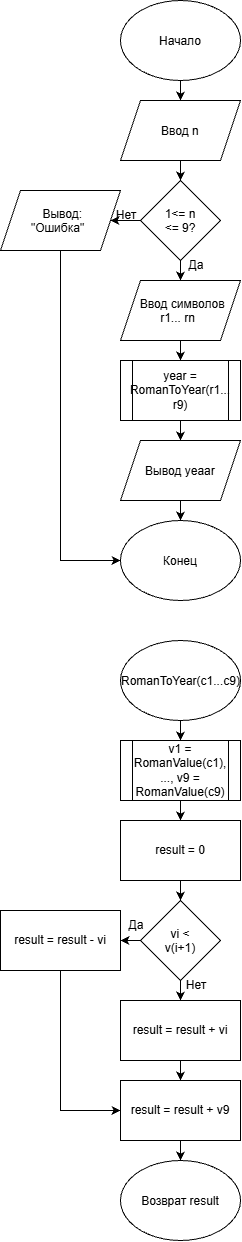

The diagram above was exported from draw.io. Its source (the exported page's mxGraphModel, read from the mxfile embedded in the PNG):
<mxGraphModel dx="1030" dy="535" grid="1" gridSize="10" guides="1" tooltips="1" connect="1" arrows="1" fold="1" page="1" pageScale="1" pageWidth="827" pageHeight="1169" math="0" shadow="0">
  <root>
    <mxCell id="0" />
    <mxCell id="1" parent="0" />
    <mxCell id="oC_eNA3036wfG64L6BcL-10" edge="1" parent="1" source="oC_eNA3036wfG64L6BcL-1" style="edgeStyle=orthogonalEdgeStyle;rounded=0;orthogonalLoop=1;jettySize=auto;html=1;exitX=0.5;exitY=1;exitDx=0;exitDy=0;entryX=0.5;entryY=0;entryDx=0;entryDy=0;defaultLabelBackgroundColor=page;" target="oC_eNA3036wfG64L6BcL-3">
      <mxGeometry relative="1" as="geometry" />
    </mxCell>
    <mxCell id="oC_eNA3036wfG64L6BcL-1" parent="1" style="ellipse;whiteSpace=wrap;html=1;shapeInside=1;" value="Начало" vertex="1">
      <mxGeometry height="80" width="120" x="354" y="40" as="geometry" />
    </mxCell>
    <mxCell id="oC_eNA3036wfG64L6BcL-11" edge="1" parent="1" source="oC_eNA3036wfG64L6BcL-3" style="edgeStyle=orthogonalEdgeStyle;rounded=0;orthogonalLoop=1;jettySize=auto;html=1;exitX=0.5;exitY=1;exitDx=0;exitDy=0;entryX=0.5;entryY=0;entryDx=0;entryDy=0;defaultLabelBackgroundColor=page;" target="oC_eNA3036wfG64L6BcL-4">
      <mxGeometry relative="1" as="geometry" />
    </mxCell>
    <mxCell id="oC_eNA3036wfG64L6BcL-3" parent="1" style="shape=parallelogram;perimeter=parallelogramPerimeter;whiteSpace=wrap;html=1;shapeInside=1;fixedSize=1;" value="Ввод n" vertex="1">
      <mxGeometry height="60" width="120" x="354" y="140" as="geometry" />
    </mxCell>
    <mxCell id="oC_eNA3036wfG64L6BcL-12" edge="1" parent="1" source="oC_eNA3036wfG64L6BcL-4" style="edgeStyle=orthogonalEdgeStyle;rounded=0;orthogonalLoop=1;jettySize=auto;html=1;exitX=0;exitY=0.5;exitDx=0;exitDy=0;entryX=1;entryY=0.5;entryDx=0;entryDy=0;defaultLabelBackgroundColor=page;" target="oC_eNA3036wfG64L6BcL-5">
      <mxGeometry relative="1" as="geometry" />
    </mxCell>
    <mxCell id="oC_eNA3036wfG64L6BcL-13" edge="1" parent="1" source="oC_eNA3036wfG64L6BcL-4" style="edgeStyle=orthogonalEdgeStyle;rounded=0;orthogonalLoop=1;jettySize=auto;html=1;exitX=0.5;exitY=1;exitDx=0;exitDy=0;entryX=0.5;entryY=0;entryDx=0;entryDy=0;defaultLabelBackgroundColor=page;" target="oC_eNA3036wfG64L6BcL-6">
      <mxGeometry relative="1" as="geometry" />
    </mxCell>
    <mxCell id="oC_eNA3036wfG64L6BcL-4" parent="1" style="rhombus;whiteSpace=wrap;html=1;shapeInside=1;" value="1&amp;lt;= n &amp;lt;= 9?" vertex="1">
      <mxGeometry height="80" width="80" x="374" y="220" as="geometry" />
    </mxCell>
    <mxCell id="oC_eNA3036wfG64L6BcL-17" edge="1" parent="1" source="oC_eNA3036wfG64L6BcL-5" style="edgeStyle=orthogonalEdgeStyle;rounded=0;orthogonalLoop=1;jettySize=auto;html=1;exitX=0.5;exitY=1;exitDx=0;exitDy=0;entryX=0;entryY=0.5;entryDx=0;entryDy=0;defaultLabelBackgroundColor=page;" target="oC_eNA3036wfG64L6BcL-9">
      <mxGeometry relative="1" as="geometry" />
    </mxCell>
    <mxCell id="oC_eNA3036wfG64L6BcL-5" parent="1" style="shape=parallelogram;perimeter=parallelogramPerimeter;whiteSpace=wrap;html=1;shapeInside=1;fixedSize=1;" value="Вывод: &quot;Ошибка&quot;" vertex="1">
      <mxGeometry height="60" width="120" x="234" y="230" as="geometry" />
    </mxCell>
    <mxCell id="oC_eNA3036wfG64L6BcL-14" edge="1" parent="1" source="oC_eNA3036wfG64L6BcL-6" style="edgeStyle=orthogonalEdgeStyle;rounded=0;orthogonalLoop=1;jettySize=auto;html=1;exitX=0.5;exitY=1;exitDx=0;exitDy=0;entryX=0.5;entryY=0;entryDx=0;entryDy=0;defaultLabelBackgroundColor=page;" target="oC_eNA3036wfG64L6BcL-7">
      <mxGeometry relative="1" as="geometry" />
    </mxCell>
    <mxCell id="oC_eNA3036wfG64L6BcL-6" parent="1" style="shape=parallelogram;perimeter=parallelogramPerimeter;whiteSpace=wrap;html=1;shapeInside=1;fixedSize=1;" value="Ввод символов r1... rn" vertex="1">
      <mxGeometry height="60" width="120" x="354" y="320" as="geometry" />
    </mxCell>
    <mxCell id="oC_eNA3036wfG64L6BcL-15" edge="1" parent="1" source="oC_eNA3036wfG64L6BcL-7" style="edgeStyle=orthogonalEdgeStyle;rounded=0;orthogonalLoop=1;jettySize=auto;html=1;exitX=0.5;exitY=1;exitDx=0;exitDy=0;entryX=0.5;entryY=0;entryDx=0;entryDy=0;defaultLabelBackgroundColor=page;" target="oC_eNA3036wfG64L6BcL-8">
      <mxGeometry relative="1" as="geometry" />
    </mxCell>
    <mxCell id="oC_eNA3036wfG64L6BcL-7" parent="1" style="shape=process;whiteSpace=wrap;html=1;backgroundOutline=1;" value="year = RomanToYear(r1... r9)" vertex="1">
      <mxGeometry height="60" width="120" x="354" y="400" as="geometry" />
    </mxCell>
    <mxCell id="oC_eNA3036wfG64L6BcL-16" edge="1" parent="1" source="oC_eNA3036wfG64L6BcL-8" style="edgeStyle=orthogonalEdgeStyle;rounded=0;orthogonalLoop=1;jettySize=auto;html=1;exitX=0.5;exitY=1;exitDx=0;exitDy=0;entryX=0.5;entryY=0;entryDx=0;entryDy=0;defaultLabelBackgroundColor=page;" target="oC_eNA3036wfG64L6BcL-9">
      <mxGeometry relative="1" as="geometry" />
    </mxCell>
    <mxCell id="oC_eNA3036wfG64L6BcL-8" parent="1" style="shape=parallelogram;perimeter=parallelogramPerimeter;whiteSpace=wrap;html=1;shapeInside=1;fixedSize=1;" value="Вывод yeaar" vertex="1">
      <mxGeometry height="60" width="120" x="354" y="480" as="geometry" />
    </mxCell>
    <mxCell id="oC_eNA3036wfG64L6BcL-9" parent="1" style="ellipse;whiteSpace=wrap;html=1;shapeInside=1;" value="Конец" vertex="1">
      <mxGeometry height="80" width="120" x="354" y="560" as="geometry" />
    </mxCell>
    <mxCell id="oC_eNA3036wfG64L6BcL-26" edge="1" parent="1" source="oC_eNA3036wfG64L6BcL-18" style="edgeStyle=orthogonalEdgeStyle;rounded=0;orthogonalLoop=1;jettySize=auto;html=1;exitX=0.5;exitY=1;exitDx=0;exitDy=0;entryX=0.5;entryY=0;entryDx=0;entryDy=0;defaultLabelBackgroundColor=page;" target="oC_eNA3036wfG64L6BcL-19">
      <mxGeometry relative="1" as="geometry" />
    </mxCell>
    <mxCell id="oC_eNA3036wfG64L6BcL-18" parent="1" style="ellipse;whiteSpace=wrap;html=1;shapeInside=1;" value="RomanToYear(c1...c9)" vertex="1">
      <mxGeometry height="80" width="120" x="354" y="680" as="geometry" />
    </mxCell>
    <mxCell id="oC_eNA3036wfG64L6BcL-27" edge="1" parent="1" source="oC_eNA3036wfG64L6BcL-19" style="edgeStyle=orthogonalEdgeStyle;rounded=0;orthogonalLoop=1;jettySize=auto;html=1;exitX=0.5;exitY=1;exitDx=0;exitDy=0;entryX=0.5;entryY=0;entryDx=0;entryDy=0;defaultLabelBackgroundColor=page;" target="oC_eNA3036wfG64L6BcL-20">
      <mxGeometry relative="1" as="geometry" />
    </mxCell>
    <mxCell id="oC_eNA3036wfG64L6BcL-19" parent="1" style="shape=process;whiteSpace=wrap;html=1;backgroundOutline=1;" value="v1 = RomanValue(c1), ..., v9 = RomanValue(c9)" vertex="1">
      <mxGeometry height="60" width="120" x="354" y="780" as="geometry" />
    </mxCell>
    <mxCell id="oC_eNA3036wfG64L6BcL-28" edge="1" parent="1" source="oC_eNA3036wfG64L6BcL-20" style="edgeStyle=orthogonalEdgeStyle;rounded=0;orthogonalLoop=1;jettySize=auto;html=1;exitX=0.5;exitY=1;exitDx=0;exitDy=0;entryX=0.5;entryY=0;entryDx=0;entryDy=0;defaultLabelBackgroundColor=page;" target="oC_eNA3036wfG64L6BcL-21">
      <mxGeometry relative="1" as="geometry" />
    </mxCell>
    <mxCell id="oC_eNA3036wfG64L6BcL-20" parent="1" style="rounded=0;whiteSpace=wrap;html=1;" value="result = 0" vertex="1">
      <mxGeometry height="60" width="120" x="354" y="860" as="geometry" />
    </mxCell>
    <mxCell id="oC_eNA3036wfG64L6BcL-29" edge="1" parent="1" source="oC_eNA3036wfG64L6BcL-21" style="edgeStyle=orthogonalEdgeStyle;rounded=0;orthogonalLoop=1;jettySize=auto;html=1;exitX=0;exitY=0.5;exitDx=0;exitDy=0;entryX=1;entryY=0.5;entryDx=0;entryDy=0;defaultLabelBackgroundColor=page;" target="oC_eNA3036wfG64L6BcL-22">
      <mxGeometry relative="1" as="geometry" />
    </mxCell>
    <mxCell id="oC_eNA3036wfG64L6BcL-30" edge="1" parent="1" source="oC_eNA3036wfG64L6BcL-21" style="edgeStyle=orthogonalEdgeStyle;rounded=0;orthogonalLoop=1;jettySize=auto;html=1;exitX=0.5;exitY=1;exitDx=0;exitDy=0;entryX=0.5;entryY=0;entryDx=0;entryDy=0;defaultLabelBackgroundColor=page;" target="oC_eNA3036wfG64L6BcL-23">
      <mxGeometry relative="1" as="geometry" />
    </mxCell>
    <mxCell id="oC_eNA3036wfG64L6BcL-21" parent="1" style="rhombus;whiteSpace=wrap;html=1;shapeInside=1;" value="vi &amp;lt; v(i+1)" vertex="1">
      <mxGeometry height="80" width="80" x="374" y="940" as="geometry" />
    </mxCell>
    <mxCell id="oC_eNA3036wfG64L6BcL-32" edge="1" parent="1" source="oC_eNA3036wfG64L6BcL-22" style="edgeStyle=orthogonalEdgeStyle;rounded=0;orthogonalLoop=1;jettySize=auto;html=1;exitX=0.5;exitY=1;exitDx=0;exitDy=0;entryX=0;entryY=0.5;entryDx=0;entryDy=0;defaultLabelBackgroundColor=page;" target="oC_eNA3036wfG64L6BcL-24">
      <mxGeometry relative="1" as="geometry" />
    </mxCell>
    <mxCell id="oC_eNA3036wfG64L6BcL-22" parent="1" style="rounded=0;whiteSpace=wrap;html=1;" value="result = result - vi" vertex="1">
      <mxGeometry height="60" width="120" x="234" y="950" as="geometry" />
    </mxCell>
    <mxCell id="oC_eNA3036wfG64L6BcL-31" edge="1" parent="1" source="oC_eNA3036wfG64L6BcL-23" style="edgeStyle=orthogonalEdgeStyle;rounded=0;orthogonalLoop=1;jettySize=auto;html=1;exitX=0.5;exitY=1;exitDx=0;exitDy=0;entryX=0.5;entryY=0;entryDx=0;entryDy=0;defaultLabelBackgroundColor=page;" target="oC_eNA3036wfG64L6BcL-24">
      <mxGeometry relative="1" as="geometry" />
    </mxCell>
    <mxCell id="oC_eNA3036wfG64L6BcL-23" parent="1" style="rounded=0;whiteSpace=wrap;html=1;" value="result = result + vi" vertex="1">
      <mxGeometry height="60" width="120" x="354" y="1040" as="geometry" />
    </mxCell>
    <mxCell id="oC_eNA3036wfG64L6BcL-33" edge="1" parent="1" source="oC_eNA3036wfG64L6BcL-24" style="edgeStyle=orthogonalEdgeStyle;rounded=0;orthogonalLoop=1;jettySize=auto;html=1;exitX=0.5;exitY=1;exitDx=0;exitDy=0;entryX=0.5;entryY=0;entryDx=0;entryDy=0;defaultLabelBackgroundColor=page;" target="oC_eNA3036wfG64L6BcL-25">
      <mxGeometry relative="1" as="geometry" />
    </mxCell>
    <mxCell id="oC_eNA3036wfG64L6BcL-24" parent="1" style="rounded=0;whiteSpace=wrap;html=1;" value="result = result + v9" vertex="1">
      <mxGeometry height="60" width="120" x="354" y="1120" as="geometry" />
    </mxCell>
    <mxCell id="oC_eNA3036wfG64L6BcL-25" parent="1" style="ellipse;whiteSpace=wrap;html=1;shapeInside=1;" value="Возврат result" vertex="1">
      <mxGeometry height="80" width="120" x="354" y="1200" as="geometry" />
    </mxCell>
    <mxCell id="oC_eNA3036wfG64L6BcL-34" parent="1" style="text;html=1;whiteSpace=wrap;strokeColor=none;fillColor=none;align=center;verticalAlign=middle;rounded=0;" value="Нет" vertex="1">
      <mxGeometry height="30" width="60" x="330" y="240" as="geometry" />
    </mxCell>
    <mxCell id="oC_eNA3036wfG64L6BcL-35" parent="1" style="text;html=1;whiteSpace=wrap;strokeColor=none;fillColor=none;align=center;verticalAlign=middle;rounded=0;" value="Да" vertex="1">
      <mxGeometry height="30" width="60" x="400" y="290" as="geometry" />
    </mxCell>
    <mxCell id="oC_eNA3036wfG64L6BcL-36" parent="1" style="text;html=1;whiteSpace=wrap;strokeColor=none;fillColor=none;align=center;verticalAlign=middle;rounded=0;" value="Да" vertex="1">
      <mxGeometry height="30" width="60" x="340" y="950" as="geometry" />
    </mxCell>
    <mxCell id="oC_eNA3036wfG64L6BcL-37" parent="1" style="text;html=1;whiteSpace=wrap;strokeColor=none;fillColor=none;align=center;verticalAlign=middle;rounded=0;" value="Нет" vertex="1">
      <mxGeometry height="30" width="60" x="400" y="1010" as="geometry" />
    </mxCell>
  </root>
</mxGraphModel>